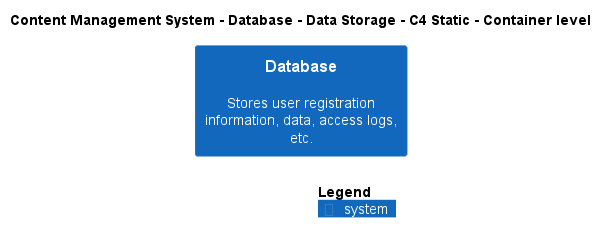

The diagram above was rendered by PlantUML. Its source (embedded in the PNG):
@startuml
!include ..\..\..\..\..\.c4s\C4_Container.puml

AddElementTag("c4interflow:lifecycle:new", $bgColor=green, $fontColor=#ffffff, $borderColor=green, $shadowing="False")
AddElementTag("c4interflow:lifecycle:changed", $bgColor=orange, $fontColor=#ffffff, $borderColor=orange, $shadowing="False")
AddElementTag("c4interflow:lifecycle:removed", $bgColor=red, $fontColor=#ffffff, $borderColor=red, $shadowing="False")

AddRelTag("c4interflow:lifecycle:new", $textColor=green, $lineColor=green)
AddRelTag("c4interflow:lifecycle:changed", $textColor=orange, $lineColor=orange)
AddRelTag("c4interflow:lifecycle:removed", $textColor=red, $lineColor=red)

SHOW_PERSON_PORTRAIT()
LAYOUT_TOP_DOWN()

skinparam linetype polyline

title Content Management System - Database - Data Storage - C4 Static - Container level

System(ContentManagementSystem.SoftwareSystems.Database, "Database", "Stores user registration information, data, access logs, etc.")



SHOW_LEGEND()
@enduml